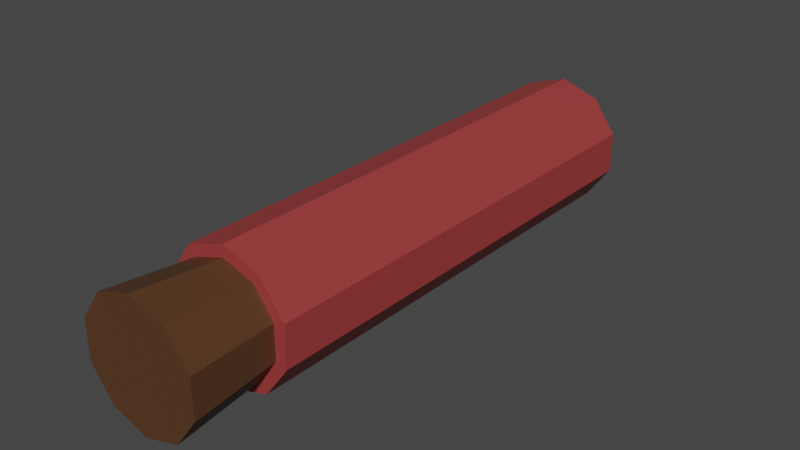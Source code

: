# Source: MinorPotion.blend  (saved by Blender 2.82.7; exported with 4.5.12 LTS)
import bpy
from mathutils import Matrix  # noqa: F401  (used for matrix-valued properties, if any)

bpy.ops.wm.read_factory_settings(use_empty=True)
scene = bpy.context.scene
scene.name = 'Scene'

# ---- materials (node trees are filled in below, after node groups)
mat_wood = bpy.data.materials.new('Wood')
mat_wood.use_transparent_shadow = False
mat_potion = bpy.data.materials.new('Potion')
mat_potion.use_transparent_shadow = False

# ---- material node trees
mat_wood.use_nodes = True; mat_wood.node_tree.nodes.clear()
_N = mat_wood.node_tree.nodes; _L = mat_wood.node_tree.links
n0 = _N.new('ShaderNodeOutputMaterial'); n0.name = 'Вывод материала'; n0.location = (300, 300)
n1 = _N.new('ShaderNodeBsdfPrincipled'); n1.name = 'Принципиальный BSDF'; n1.location = (10, 300)
n1.distribution = 'GGX'
n1.subsurface_method = 'BURLEY'
n1.inputs[0].default_value = (0.0985, 0.04069, 0.01564, 1.0)
n1.inputs[3].default_value = 1.45
n1.inputs[27].default_value = (0.0, 0.0, 0.0, 1.0)
n1.inputs[28].default_value = 1.0
_L.new(n1.outputs[0], n0.inputs[0])
n0.is_active_output = True
mat_potion.use_nodes = True; mat_potion.node_tree.nodes.clear()
_N = mat_potion.node_tree.nodes; _L = mat_potion.node_tree.links
n0 = _N.new('ShaderNodeOutputMaterial'); n0.name = 'Вывод материала'; n0.location = (300, 300)
n1 = _N.new('ShaderNodeBsdfPrincipled'); n1.name = 'Принципиальный BSDF'; n1.location = (10, 300)
n1.distribution = 'GGX'
n1.subsurface_method = 'BURLEY'
n1.inputs[0].default_value = (0.3506, 0.04469, 0.04469, 1.0)
n1.inputs[3].default_value = 1.45
n1.inputs[27].default_value = (0.0, 0.0, 0.0, 1.0)
n1.inputs[28].default_value = 1.0
_L.new(n1.outputs[0], n0.inputs[0])
n0.is_active_output = True

# ---- world
world_world = bpy.data.worlds.new('World'); scene.world = world_world
world_world.use_nodes = True; world_world.node_tree.nodes.clear()
_N = world_world.node_tree.nodes; _L = world_world.node_tree.links
n0 = _N.new('ShaderNodeOutputWorld'); n0.name = 'World Output'; n0.location = (300, 300)
n1 = _N.new('ShaderNodeBackground'); n1.name = 'Background'; n1.location = (10, 300)
n1.inputs[0].default_value = (0.05088, 0.05088, 0.05088, 1.0)
_L.new(n1.outputs[0], n0.inputs[0])
n0.is_active_output = True
world_world.color = (0.05088, 0.05088, 0.05088)
world_world.use_sun_shadow = False
world_world.sun_shadow_jitter_overblur = 0.0

# ---- meshes
me_plug = bpy.data.meshes.new('Plug')
me_plug.from_pydata([(1.067e-10, -0.07325, 0.01676), (0.009849, -0.07325, 0.01356), (0.01594, -0.07325, 0.005178), (0.01594, -0.07325, -0.005178), (0.009849, -0.07325, -0.01356), (-1.358e-09, -0.07325, -0.01676), (-0.009849, -0.07325, -0.01356), (-0.01594, -0.07325, -0.005178), (-0.01594, -0.07325, 0.005178), (-0.009849, -0.07325, 0.01356), (3.533e-11, -0.1002, 0.01931), (0.01135, -0.1002, 0.01562), (0.01837, -0.1002, 0.005968), (0.01837, -0.1002, -0.005968), (0.01135, -0.1002, -0.01562), (-1.653e-09, -0.1002, -0.01931), (-0.01135, -0.1002, -0.01562), (-0.01837, -0.1002, -0.005968), (-0.01837, -0.1002, 0.005968), (-0.01135, -0.1002, 0.01562)], [], [(1, 0, 10, 11), (8, 7, 17, 18), (5, 4, 14, 15), (2, 1, 11, 12), (9, 8, 18, 19), (6, 5, 15, 16), (3, 2, 12, 13), (0, 9, 19, 10), (7, 6, 16, 17), (4, 3, 13, 14), (14, 13, 19, 18), (15, 14, 18, 17), (16, 15, 17), (13, 12, 10, 19), (11, 10, 12)])
_uv = me_plug.uv_layers.new(name='UVКарта')
_uv.uv.foreach_set('vector', [0.9, 1.0, 1.0, 1.0, 1.0, 1.0, 0.9, 1.0, 0.2, 1.0, 0.3, 1.0, 0.3, 1.0, 0.2, 1.0, 0.5, 1.0, 0.6, 1.0, 0.6, 1.0, 0.5, 1.0, 0.8, 1.0, 0.9, 1.0, 0.9, 1.0, 0.8, 1.0, 0.1, 1.0, 0.2, 1.0, 0.2, 1.0, 0.1, 1.0, 0.4, 1.0, 0.5, 1.0, 0.5, 1.0, 0.4, 1.0, 0.7, 1.0, 0.8, 1.0, 0.8, 1.0, 0.7, 1.0, -7.451e-08, 1.0, 0.1, 1.0, 0.1, 1.0, -7.451e-08, 1.0, 0.3, 1.0, 0.4, 1.0, 0.4, 1.0, 0.3, 1.0, 0.6, 1.0, 0.7, 1.0, 0.7, 1.0, 0.6, 1.0, 0.6, 1.0, 0.7, 1.0, 0.1, 1.0, 0.2, 1.0, 0.5, 1.0, 0.6, 1.0, 0.2, 1.0, 0.3, 1.0, 0.4, 1.0, 0.5, 1.0, 0.3, 1.0, 0.7, 1.0, 0.8, 1.0, -7.451e-08, 1.0, 0.1, 1.0, 0.9, 1.0, -7.451e-08, 1.0, 0.8, 1.0])
me_plug.materials.append(mat_wood)
me_plug.use_remesh_fix_poles = True
me_plug.use_remesh_preserve_attributes = False
me_plug.use_mirror_vertex_groups = False
me_plug.update()
me_potion = bpy.data.meshes.new('Potion')
me_potion.from_pydata([(0.0, 0.07325, 0.02033), (0.0, -0.07325, 0.02033), (0.01195, 0.07325, 0.01645), (0.01195, -0.07325, 0.01645), (0.01934, 0.07325, 0.006284), (0.01934, -0.07325, 0.006284), (0.01934, 0.07325, -0.006284), (0.01934, -0.07325, -0.006284), (0.01195, 0.07325, -0.01645), (0.01195, -0.07325, -0.01645), (-1.778e-09, 0.07325, -0.02033), (-1.778e-09, -0.07325, -0.02033), (-0.01195, 0.07325, -0.01645), (-0.01195, -0.07325, -0.01645), (-0.01934, 0.07325, -0.006284), (-0.01934, -0.07325, -0.006284), (-0.01934, 0.07325, 0.006284), (-0.01934, -0.07325, 0.006284), (-0.01195, 0.07325, 0.01645), (-0.01195, -0.07325, 0.01645), (0.0, 0.0821, 3.589e-09), (3.039e-06, 0.0788, -0.01607), (-0.01519, 0.07885, 0.004953), (-0.009364, 0.07886, 0.01291), (-0.01524, 0.07883, -0.004937), (3.041e-06, 0.07887, 0.01594), (-0.009442, 0.07881, -0.01298), (0.009341, 0.07885, 0.01287), (0.01516, 0.07883, 0.004942), (0.01523, 0.0788, -0.004931), (0.009445, 0.07878, -0.01298), (1.066e-10, -0.07325, 0.01676), (0.009849, -0.07325, 0.01356), (0.01594, -0.07325, 0.005178), (0.01594, -0.07325, -0.005178), (0.009849, -0.07325, -0.01356), (-1.358e-09, -0.07325, -0.01676), (-0.009849, -0.07325, -0.01356), (-0.01594, -0.07325, -0.005178), (-0.01594, -0.07325, 0.005178), (-0.009849, -0.07325, 0.01356)], [], [(0, 1, 3, 2), (2, 3, 5, 4), (4, 5, 7, 6), (6, 7, 9, 8), (8, 9, 11, 10), (10, 11, 13, 12), (12, 13, 15, 14), (14, 15, 17, 16), (17, 15, 38, 39), (16, 17, 19, 18), (18, 19, 1, 0), (20, 29, 30), (12, 26, 21, 10), (20, 27, 28), (0, 25, 23, 18), (20, 28, 29), (2, 27, 25, 0), (18, 23, 22, 16), (10, 21, 30, 8), (14, 24, 26, 12), (20, 24, 22), (22, 24, 14, 16), (22, 23, 20), (23, 25, 20), (21, 26, 20), (26, 24, 20), (25, 27, 20), (28, 27, 2, 4), (30, 29, 6, 8), (30, 21, 20), (29, 28, 4, 6), (7, 5, 33, 34), (11, 9, 35, 36), (15, 13, 37, 38), (1, 19, 40, 31), (5, 3, 32, 33), (3, 1, 31, 32), (19, 17, 39, 40), (9, 7, 34, 35), (13, 11, 36, 37)])
_uv = me_potion.uv_layers.new(name='UVКарта')
_uv.uv.foreach_set('vector', [1.0, 0.5, 1.0, 1.0, 0.9, 1.0, 0.9, 0.5, 0.9, 0.5, 0.9, 1.0, 0.8, 1.0, 0.8, 0.5, 0.8, 0.5, 0.8, 1.0, 0.7, 1.0, 0.7, 0.5, 0.7, 0.5, 0.7, 1.0, 0.6, 1.0, 0.6, 0.5, 0.6, 0.5, 0.6, 1.0, 0.5, 1.0, 0.5, 0.5, 0.5, 0.5, 0.5, 1.0, 0.4, 1.0, 0.4, 0.5, 0.4, 0.5, 0.4, 1.0, 0.3, 1.0, 0.3, 0.5, 0.3, 0.5, 0.3, 1.0, 0.2, 1.0, 0.2, 0.5, 0.2, 1.0, 0.3, 1.0, 0.3, 1.0, 0.2, 1.0, 0.2, 0.5, 0.2, 1.0, 0.1, 1.0, 0.1, 0.5, 0.1, 0.5, 0.1, 1.0, -7.451e-08, 1.0, -7.451e-08, 0.5, 0.0, 0.0, 0.354, 0.2529, 0.3045, 0.2537, 0.4, 0.5, 0.2031, 0.2538, 0.2541, 0.2541, 0.5, 0.5, 0.0, 0.0, 0.4517, 0.251, 0.4029, 0.2518, -7.451e-08, 0.5, -3.748e-08, 0.2515, 0.05035, 0.2517, 0.1, 0.5, 0.0, 0.0, 0.4029, 0.2518, 0.354, 0.2529, 0.9, 0.5, 0.4517, 0.251, 0.503, 0.2515, 1.0, 0.5, 0.1, 0.5, 0.05035, 0.2517, 0.101, 0.2524, 0.2, 0.5, 0.5, 0.5, 0.2541, 0.2541, 0.3045, 0.2537, 0.6, 0.5, 0.3, 0.5, 0.1519, 0.2532, 0.2031, 0.2538, 0.4, 0.5, 0.0, 0.0, 0.1519, 0.2532, 0.101, 0.2524, 0.101, 0.2524, 0.1519, 0.2532, 0.3, 0.5, 0.2, 0.5, 0.101, 0.2524, 0.05035, 0.2517, 0.0, 0.0, 0.05035, 0.2517, -3.748e-08, 0.2515, 0.0, 0.0, 0.2541, 0.2541, 0.2031, 0.2538, 0.0, 0.0, 0.2031, 0.2538, 0.1519, 0.2532, 0.0, 0.0, 0.503, 0.2515, 0.4517, 0.251, 0.0, 0.0, 0.4029, 0.2518, 0.4517, 0.251, 0.9, 0.5, 0.8, 0.5, 0.3045, 0.2537, 0.354, 0.2529, 0.7, 0.5, 0.6, 0.5, 0.3045, 0.2537, 0.2541, 0.2541, 0.0, 0.0, 0.354, 0.2529, 0.4029, 0.2518, 0.8, 0.5, 0.7, 0.5, 0.7, 1.0, 0.8, 1.0, 0.8, 1.0, 0.7, 1.0, 0.5, 1.0, 0.6, 1.0, 0.6, 1.0, 0.5, 1.0, 0.3, 1.0, 0.4, 1.0, 0.4, 1.0, 0.3, 1.0, -7.451e-08, 1.0, 0.1, 1.0, 0.1, 1.0, -7.451e-08, 1.0, 0.8, 1.0, 0.9, 1.0, 0.9, 1.0, 0.8, 1.0, 0.9, 1.0, 1.0, 1.0, 1.0, 1.0, 0.9, 1.0, 0.1, 1.0, 0.2, 1.0, 0.2, 1.0, 0.1, 1.0, 0.6, 1.0, 0.7, 1.0, 0.7, 1.0, 0.6, 1.0, 0.4, 1.0, 0.5, 1.0, 0.5, 1.0, 0.4, 1.0])
me_potion.materials.append(mat_potion)
me_potion.use_remesh_fix_poles = True
me_potion.use_remesh_preserve_attributes = False
me_potion.use_mirror_vertex_groups = False
me_potion.update()

# ---- objects
ob_plug = bpy.data.objects.new('Plug', me_plug)
ob_potion = bpy.data.objects.new('Potion', me_potion)

# ---- transforms, parenting, visibility, modifiers, constraints
ob_plug.location = (0.0, 0.0, 0.0)
ob_plug.scale = (1.512, 1.512, 1.512)
ob_plug.lineart.crease_threshold = 0.0
ob_potion.location = (0.0, 0.0, 0.0)
ob_potion.scale = (1.512, 1.512, 1.512)
ob_potion.lineart.crease_threshold = 0.0

# ---- collection membership
scene.collection.objects.link(ob_plug)
scene.collection.objects.link(ob_potion)

# ---- scene / render settings (as saved in the file)
scene.frame_start = 1; scene.frame_end = 250; scene.frame_set(1)
scene.render.engine = 'BLENDER_EEVEE_NEXT'
scene.cycles.use_denoising = False
scene.cycles.samples = 128
scene.cycles.sampling_pattern = 'TABULATED_SOBOL'
scene.cycles.use_adaptive_sampling = False
scene.cycles.use_light_tree = False
scene.view_settings.view_transform = 'Filmic'
bpy.context.view_layer.update()

# ---- added for rendering (the .blend has no active camera and no usable light): camera, sun
cam_auto = bpy.data.cameras.new('AutoCamera')
cam_auto.lens = 50.0
cam_auto.sensor_width = 36.0
cam_auto.clip_end = 1000.0
ob_auto_camera = bpy.data.objects.new('AutoCamera', cam_auto)
scene.collection.objects.link(ob_auto_camera)
ob_auto_camera.location = (0.266791, -0.333799, 0.213432)
ob_auto_camera.rotation_euler = (1.09748, -7.21219e-08, 0.694738)
scene.camera = ob_auto_camera
light_auto_sun = bpy.data.lights.new('AutoSun', 'SUN')
light_auto_sun.energy = 3.0
light_auto_sun.angle = 0.0523599
ob_auto_sun = bpy.data.objects.new('AutoSun', light_auto_sun)
scene.collection.objects.link(ob_auto_sun)
ob_auto_sun.rotation_euler = (0.872665, 0.174533, 0.523599)
bpy.context.view_layer.update()
